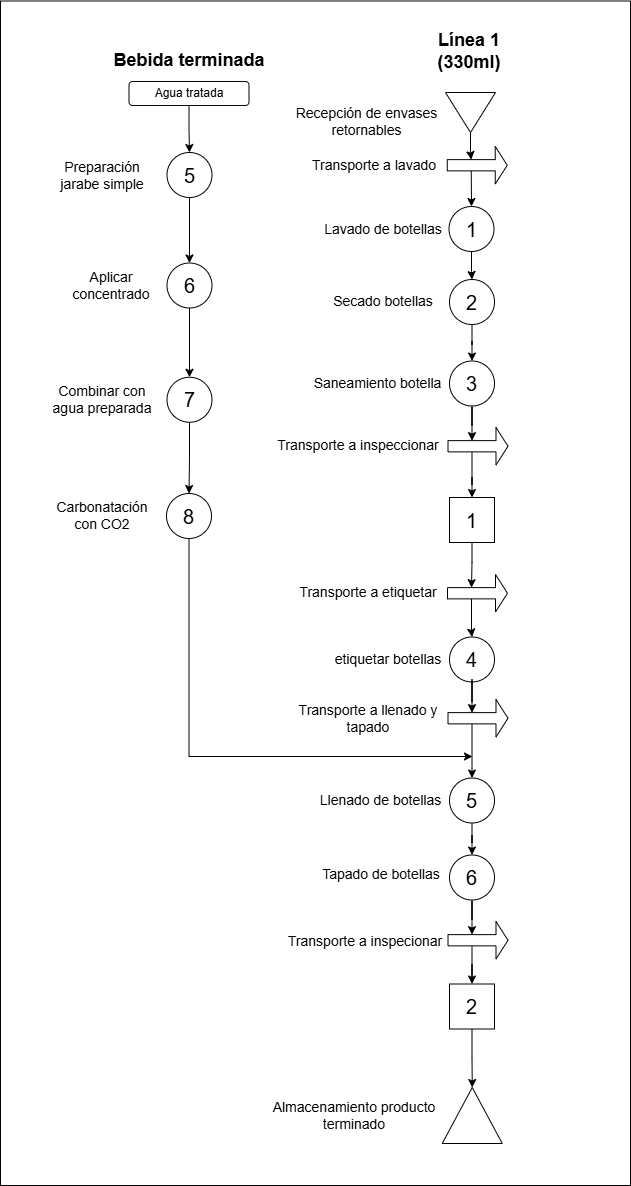

The diagram above was exported from draw.io. Its source (the exported page's mxGraphModel, read from the mxfile embedded in the PNG):
<mxGraphModel dx="1303" dy="1103" grid="0" gridSize="10" guides="1" tooltips="1" connect="1" arrows="1" fold="1" page="0" pageScale="1" pageWidth="827" pageHeight="1169" math="0" shadow="0">
  <root>
    <mxCell id="0" />
    <mxCell id="1" parent="0" />
    <mxCell id="2" parent="1" style="rounded=0;whiteSpace=wrap;html=1;labelBackgroundColor=none;movable=0;resizable=0;rotatable=0;deletable=0;editable=0;locked=1;connectable=0;" value="" vertex="1">
      <mxGeometry height="1184.5" width="630" x="100" y="1175.5" as="geometry" />
    </mxCell>
    <mxCell id="3" edge="1" parent="1" source="4" style="edgeStyle=orthogonalEdgeStyle;rounded=0;orthogonalLoop=1;jettySize=auto;html=1;labelBackgroundColor=none;fontColor=default;" target="16" value="">
      <mxGeometry relative="1" as="geometry" />
    </mxCell>
    <mxCell id="4" parent="1" style="ellipse;whiteSpace=wrap;html=1;aspect=fixed;labelBackgroundColor=none;" value="&lt;font style=&quot;font-size: 20px;&quot;&gt;1&lt;/font&gt;" vertex="1">
      <mxGeometry height="45" width="45" x="548.5" y="1381" as="geometry" />
    </mxCell>
    <mxCell id="5" parent="1" style="whiteSpace=wrap;html=1;aspect=fixed;labelBackgroundColor=none;" value="&lt;font style=&quot;font-size: 20px;&quot;&gt;1&lt;/font&gt;" vertex="1">
      <mxGeometry height="45" width="45" x="549" y="1672" as="geometry" />
    </mxCell>
    <mxCell id="6" parent="1" style="text;html=1;whiteSpace=wrap;strokeColor=none;fillColor=none;align=center;verticalAlign=middle;rounded=0;strokeWidth=2;labelBackgroundColor=none;" value="&lt;font style=&quot;font-size: 18px;&quot;&gt;&lt;b&gt;Línea 1 (330ml)&lt;/b&gt;&lt;/font&gt;" vertex="1">
      <mxGeometry height="30" width="70" x="534" y="1211" as="geometry" />
    </mxCell>
    <mxCell id="7" parent="1" style="text;html=1;whiteSpace=wrap;strokeColor=none;fillColor=none;align=center;verticalAlign=middle;rounded=0;strokeWidth=2;labelBackgroundColor=none;" value="&lt;font style=&quot;font-size: 14px;&quot;&gt;Lavado de botellas&lt;/font&gt;" vertex="1">
      <mxGeometry height="30" width="120" x="422.75" y="1388.5" as="geometry" />
    </mxCell>
    <mxCell id="8" parent="1" style="text;html=1;whiteSpace=wrap;strokeColor=none;fillColor=none;align=center;verticalAlign=middle;rounded=0;strokeWidth=2;labelBackgroundColor=none;" value="&lt;font style=&quot;font-size: 14px;&quot;&gt;Llenado de botellas&lt;/font&gt;" vertex="1">
      <mxGeometry height="30" width="127.5" x="417.25" y="1960" as="geometry" />
    </mxCell>
    <mxCell id="9" parent="1" style="text;html=1;whiteSpace=wrap;strokeColor=none;fillColor=none;align=center;verticalAlign=middle;rounded=0;strokeWidth=2;labelBackgroundColor=none;" value="&lt;font style=&quot;font-size: 14px;&quot;&gt;Tapado de botellas&lt;/font&gt;" vertex="1">
      <mxGeometry height="30" width="120" x="421" y="2034" as="geometry" />
    </mxCell>
    <mxCell id="10" edge="1" parent="1" source="11" style="edgeStyle=orthogonalEdgeStyle;rounded=0;orthogonalLoop=1;jettySize=auto;html=1;entryX=1;entryY=0.5;entryDx=0;entryDy=0;labelBackgroundColor=none;fontColor=default;" target="43">
      <mxGeometry relative="1" as="geometry" />
    </mxCell>
    <mxCell id="11" parent="1" style="whiteSpace=wrap;html=1;aspect=fixed;labelBackgroundColor=none;" value="&lt;span style=&quot;font-size: 20px;&quot;&gt;2&lt;/span&gt;" vertex="1">
      <mxGeometry height="45" width="45" x="549" y="2158.5" as="geometry" />
    </mxCell>
    <mxCell id="12" edge="1" parent="1" source="13" style="edgeStyle=orthogonalEdgeStyle;rounded=0;orthogonalLoop=1;jettySize=auto;html=1;labelBackgroundColor=none;fontColor=default;" target="14" value="">
      <mxGeometry relative="1" as="geometry" />
    </mxCell>
    <mxCell id="13" parent="1" style="ellipse;whiteSpace=wrap;html=1;aspect=fixed;labelBackgroundColor=none;" value="&lt;span style=&quot;font-size: 20px;&quot;&gt;5&lt;/span&gt;" vertex="1">
      <mxGeometry height="45" width="45" x="549" y="1952.5" as="geometry" />
    </mxCell>
    <mxCell id="14" parent="1" style="ellipse;whiteSpace=wrap;html=1;aspect=fixed;labelBackgroundColor=none;" value="&lt;span style=&quot;font-size: 20px;&quot;&gt;6&lt;/span&gt;" vertex="1">
      <mxGeometry height="45" width="45" x="549" y="2029.5" as="geometry" />
    </mxCell>
    <mxCell id="15" edge="1" parent="1" source="16" style="edgeStyle=orthogonalEdgeStyle;rounded=0;orthogonalLoop=1;jettySize=auto;html=1;labelBackgroundColor=none;fontColor=default;" target="45">
      <mxGeometry relative="1" as="geometry" />
    </mxCell>
    <mxCell id="16" parent="1" style="ellipse;whiteSpace=wrap;html=1;aspect=fixed;labelBackgroundColor=none;" value="&lt;span style=&quot;font-size: 20px;&quot;&gt;2&lt;/span&gt;" vertex="1">
      <mxGeometry height="45" width="45" x="549" y="1454" as="geometry" />
    </mxCell>
    <mxCell id="17" parent="1" style="text;html=1;whiteSpace=wrap;strokeColor=none;fillColor=none;align=center;verticalAlign=middle;rounded=0;strokeWidth=2;labelBackgroundColor=none;" value="&lt;font style=&quot;font-size: 14px;&quot;&gt;Secado botellas&lt;/font&gt;" vertex="1">
      <mxGeometry height="30" width="110" x="427.75" y="1461.5" as="geometry" />
    </mxCell>
    <mxCell id="18" edge="1" parent="1" source="9" style="edgeStyle=orthogonalEdgeStyle;rounded=0;orthogonalLoop=1;jettySize=auto;html=1;exitX=0.5;exitY=1;exitDx=0;exitDy=0;labelBackgroundColor=none;fontColor=default;" target="9">
      <mxGeometry relative="1" as="geometry" />
    </mxCell>
    <mxCell id="19" parent="1" style="ellipse;whiteSpace=wrap;html=1;aspect=fixed;labelBackgroundColor=none;" value="&lt;span style=&quot;font-size: 20px;&quot;&gt;4&lt;/span&gt;" vertex="1">
      <mxGeometry height="45" width="45" x="549" y="1811.5" as="geometry" />
    </mxCell>
    <mxCell id="20" parent="1" style="text;html=1;whiteSpace=wrap;strokeColor=none;fillColor=none;align=center;verticalAlign=middle;rounded=0;strokeWidth=2;labelBackgroundColor=none;" value="&lt;font style=&quot;font-size: 14px;&quot;&gt;etiquetar botellas&lt;/font&gt;" vertex="1">
      <mxGeometry height="30" width="110" x="432.75" y="1819" as="geometry" />
    </mxCell>
    <mxCell id="21" parent="1" style="text;html=1;whiteSpace=wrap;strokeColor=none;fillColor=none;align=center;verticalAlign=middle;rounded=0;strokeWidth=2;labelBackgroundColor=none;" value="&lt;font style=&quot;font-size: 14px;&quot;&gt;Recepción de envases retornables&lt;/font&gt;" vertex="1">
      <mxGeometry height="30" width="145" x="394" y="1281" as="geometry" />
    </mxCell>
    <mxCell id="22" edge="1" parent="1" source="23" style="edgeStyle=orthogonalEdgeStyle;rounded=0;orthogonalLoop=1;jettySize=auto;html=1;entryX=0.5;entryY=0;entryDx=0;entryDy=0;exitX=0;exitY=0;exitDx=24.000000000000004;exitDy=24.375;exitPerimeter=0;labelBackgroundColor=none;fontColor=default;" target="4">
      <mxGeometry relative="1" as="geometry" />
    </mxCell>
    <mxCell id="23" parent="1" style="shape=singleArrow;whiteSpace=wrap;html=1;labelBackgroundColor=none;" value="" vertex="1">
      <mxGeometry height="37.5" width="60" x="546.75" y="1321" as="geometry" />
    </mxCell>
    <mxCell id="24" parent="1" style="triangle;whiteSpace=wrap;html=1;rotation=90;labelBackgroundColor=none;" value="" vertex="1">
      <mxGeometry height="50" width="40" x="550" y="1262" as="geometry" />
    </mxCell>
    <mxCell id="25" edge="1" parent="1" source="24" style="edgeStyle=orthogonalEdgeStyle;rounded=0;orthogonalLoop=1;jettySize=auto;html=1;entryX=0;entryY=0;entryDx=24;entryDy=13.125;entryPerimeter=0;labelBackgroundColor=none;fontColor=default;" target="23">
      <mxGeometry relative="1" as="geometry" />
    </mxCell>
    <mxCell id="26" edge="1" parent="1" source="27" style="edgeStyle=orthogonalEdgeStyle;rounded=0;orthogonalLoop=1;jettySize=auto;html=1;exitX=0;exitY=0;exitDx=24;exitDy=24.375;exitPerimeter=0;labelBackgroundColor=none;fontColor=default;" target="5">
      <mxGeometry relative="1" as="geometry" />
    </mxCell>
    <mxCell id="27" parent="1" style="shape=singleArrow;whiteSpace=wrap;html=1;labelBackgroundColor=none;" value="" vertex="1">
      <mxGeometry height="37.5" width="60" x="547.5" y="1602" as="geometry" />
    </mxCell>
    <mxCell id="28" parent="1" style="text;html=1;whiteSpace=wrap;strokeColor=none;fillColor=none;align=center;verticalAlign=middle;rounded=0;strokeWidth=2;labelBackgroundColor=none;" value="&lt;font style=&quot;font-size: 14px;&quot;&gt;Transporte a lavado&lt;/font&gt;" vertex="1">
      <mxGeometry height="30" width="134.25" x="406.75" y="1324.75" as="geometry" />
    </mxCell>
    <mxCell id="29" edge="1" parent="1" source="30" style="edgeStyle=orthogonalEdgeStyle;rounded=0;orthogonalLoop=1;jettySize=auto;html=1;exitX=0;exitY=0;exitDx=24;exitDy=24.375;exitPerimeter=0;labelBackgroundColor=none;fontColor=default;" target="19">
      <mxGeometry relative="1" as="geometry" />
    </mxCell>
    <mxCell id="30" parent="1" style="shape=singleArrow;whiteSpace=wrap;html=1;labelBackgroundColor=none;" value="" vertex="1">
      <mxGeometry height="37.5" width="60" x="547" y="1749" as="geometry" />
    </mxCell>
    <mxCell id="31" edge="1" parent="1" source="5" style="edgeStyle=orthogonalEdgeStyle;rounded=0;orthogonalLoop=1;jettySize=auto;html=1;entryX=0;entryY=0;entryDx=23.999999999999996;entryDy=13.125;entryPerimeter=0;labelBackgroundColor=none;fontColor=default;" target="30">
      <mxGeometry relative="1" as="geometry" />
    </mxCell>
    <mxCell id="32" edge="1" parent="1" source="33" style="edgeStyle=orthogonalEdgeStyle;rounded=0;orthogonalLoop=1;jettySize=auto;html=1;exitX=0;exitY=0;exitDx=24;exitDy=24.375;exitPerimeter=0;labelBackgroundColor=none;fontColor=default;" target="11">
      <mxGeometry relative="1" as="geometry" />
    </mxCell>
    <mxCell id="33" parent="1" style="shape=singleArrow;whiteSpace=wrap;html=1;labelBackgroundColor=none;" value="" vertex="1">
      <mxGeometry height="37.5" width="60" x="547.5" y="2096" as="geometry" />
    </mxCell>
    <mxCell id="34" edge="1" parent="1" source="14" style="edgeStyle=orthogonalEdgeStyle;rounded=0;orthogonalLoop=1;jettySize=auto;html=1;entryX=0;entryY=0;entryDx=24;entryDy=13.125;entryPerimeter=0;labelBackgroundColor=none;fontColor=default;" target="33">
      <mxGeometry relative="1" as="geometry" />
    </mxCell>
    <mxCell id="35" edge="1" parent="1" source="36" style="edgeStyle=orthogonalEdgeStyle;rounded=0;orthogonalLoop=1;jettySize=auto;html=1;entryX=0.5;entryY=0;entryDx=0;entryDy=0;exitX=0;exitY=0;exitDx=23.999999999999996;exitDy=24.375;exitPerimeter=0;labelBackgroundColor=none;fontColor=default;" target="13">
      <mxGeometry relative="1" as="geometry">
        <mxPoint x="577.5084745762712" y="1909.5" as="sourcePoint" />
        <mxPoint x="571.5" y="1924.5" as="targetPoint" />
      </mxGeometry>
    </mxCell>
    <mxCell id="36" parent="1" style="shape=singleArrow;whiteSpace=wrap;html=1;labelBackgroundColor=none;" value="" vertex="1">
      <mxGeometry height="37.5" width="60" x="547.5" y="1874" as="geometry" />
    </mxCell>
    <mxCell id="37" edge="1" parent="1" source="19" style="edgeStyle=orthogonalEdgeStyle;rounded=0;orthogonalLoop=1;jettySize=auto;html=1;entryX=0;entryY=0;entryDx=23.999999999999996;entryDy=13.125;entryPerimeter=0;labelBackgroundColor=none;fontColor=default;" target="36">
      <mxGeometry relative="1" as="geometry" />
    </mxCell>
    <mxCell id="38" parent="1" style="text;html=1;whiteSpace=wrap;strokeColor=none;fillColor=none;align=center;verticalAlign=middle;rounded=0;strokeWidth=2;labelBackgroundColor=none;" value="&lt;font style=&quot;font-size: 14px;&quot;&gt;Transporte a inspeccionar&lt;/font&gt;" vertex="1">
      <mxGeometry height="30" width="168" x="374" y="1604.75" as="geometry" />
    </mxCell>
    <mxCell id="39" parent="1" style="text;html=1;whiteSpace=wrap;strokeColor=none;fillColor=none;align=center;verticalAlign=middle;rounded=0;strokeWidth=2;labelBackgroundColor=none;" value="&lt;font style=&quot;font-size: 14px;&quot;&gt;Transporte a etiquetar&lt;/font&gt;" vertex="1">
      <mxGeometry height="30" width="168" x="384" y="1752" as="geometry" />
    </mxCell>
    <mxCell id="40" parent="1" style="text;html=1;whiteSpace=wrap;strokeColor=none;fillColor=none;align=center;verticalAlign=middle;rounded=0;strokeWidth=2;labelBackgroundColor=none;" value="&lt;font style=&quot;font-size: 14px;&quot;&gt;Transporte a llenado y tapado&lt;/font&gt;" vertex="1">
      <mxGeometry height="30" width="168" x="384" y="1877.75" as="geometry" />
    </mxCell>
    <mxCell id="41" parent="1" style="text;html=1;whiteSpace=wrap;strokeColor=none;fillColor=none;align=center;verticalAlign=middle;rounded=0;strokeWidth=2;labelBackgroundColor=none;" value="&lt;font style=&quot;font-size: 14px;&quot;&gt;Transporte a inspecionar&lt;/font&gt;" vertex="1">
      <mxGeometry height="30" width="168" x="381" y="2101" as="geometry" />
    </mxCell>
    <mxCell id="42" parent="1" style="text;html=1;whiteSpace=wrap;strokeColor=none;fillColor=none;align=center;verticalAlign=middle;rounded=0;strokeWidth=2;labelBackgroundColor=none;" value="&lt;font style=&quot;font-size: 14px;&quot;&gt;Almacenamiento producto terminado&lt;/font&gt;" vertex="1">
      <mxGeometry height="30" width="168" x="369.75" y="2275" as="geometry" />
    </mxCell>
    <mxCell id="43" parent="1" style="triangle;whiteSpace=wrap;html=1;rotation=-90;labelBackgroundColor=none;" value="" vertex="1">
      <mxGeometry height="60" width="56" x="543.75" y="2260" as="geometry" />
    </mxCell>
    <mxCell id="44" parent="1" style="text;html=1;whiteSpace=wrap;strokeColor=none;fillColor=none;align=center;verticalAlign=middle;rounded=0;strokeWidth=2;labelBackgroundColor=none;" value="&lt;font style=&quot;font-size: 14px;&quot;&gt;Saneamiento botella&lt;/font&gt;" vertex="1">
      <mxGeometry height="30" width="139.38" x="408.12" y="1543" as="geometry" />
    </mxCell>
    <mxCell id="45" parent="1" style="ellipse;whiteSpace=wrap;html=1;aspect=fixed;labelBackgroundColor=none;" value="&lt;span style=&quot;font-size: 20px;&quot;&gt;3&lt;/span&gt;" vertex="1">
      <mxGeometry height="45" width="45" x="549" y="1535.5" as="geometry" />
    </mxCell>
    <mxCell id="46" edge="1" parent="1" source="45" style="edgeStyle=orthogonalEdgeStyle;rounded=0;orthogonalLoop=1;jettySize=auto;html=1;entryX=0;entryY=0;entryDx=24;entryDy=13.125;entryPerimeter=0;labelBackgroundColor=none;fontColor=default;" target="27">
      <mxGeometry relative="1" as="geometry" />
    </mxCell>
    <mxCell id="47" parent="1" style="text;html=1;whiteSpace=wrap;strokeColor=none;fillColor=none;align=center;verticalAlign=middle;rounded=0;strokeWidth=2;labelBackgroundColor=none;" value="&lt;span style=&quot;font-size: 18px;&quot;&gt;&lt;b&gt;Bebida terminada&lt;/b&gt;&lt;/span&gt;" vertex="1">
      <mxGeometry height="30" width="170" x="204" y="1220" as="geometry" />
    </mxCell>
    <mxCell id="48" edge="1" parent="1" source="49" style="edgeStyle=orthogonalEdgeStyle;rounded=0;orthogonalLoop=1;jettySize=auto;html=1;labelBackgroundColor=none;fontColor=default;" target="51">
      <mxGeometry relative="1" as="geometry" />
    </mxCell>
    <mxCell id="49" parent="1" style="ellipse;whiteSpace=wrap;html=1;aspect=fixed;labelBackgroundColor=none;" value="&lt;span style=&quot;font-size: 20px;&quot;&gt;7&lt;/span&gt;" vertex="1">
      <mxGeometry height="45" width="45" x="266.5" y="1551.75" as="geometry" />
    </mxCell>
    <mxCell id="50" edge="1" parent="1" source="51" style="edgeStyle=orthogonalEdgeStyle;rounded=0;orthogonalLoop=1;jettySize=auto;html=1;labelBackgroundColor=none;fontColor=default;">
      <mxGeometry relative="1" as="geometry">
        <Array as="points">
          <mxPoint x="288" y="1931" />
          <mxPoint x="572" y="1931" />
        </Array>
        <mxPoint x="572" y="1931" as="targetPoint" />
      </mxGeometry>
    </mxCell>
    <mxCell id="51" parent="1" style="ellipse;whiteSpace=wrap;html=1;aspect=fixed;labelBackgroundColor=none;" value="&lt;span style=&quot;font-size: 20px;&quot;&gt;8&lt;/span&gt;" vertex="1">
      <mxGeometry height="45" width="45" x="266" y="1668" as="geometry" />
    </mxCell>
    <mxCell id="52" parent="1" style="text;html=1;whiteSpace=wrap;strokeColor=none;fillColor=none;align=center;verticalAlign=middle;rounded=0;strokeWidth=2;labelBackgroundColor=none;" value="&lt;span style=&quot;font-size: 14px;&quot;&gt;Carbonatación con CO2&lt;/span&gt;" vertex="1">
      <mxGeometry height="30" width="110" x="146.5" y="1675" as="geometry" />
    </mxCell>
    <mxCell id="53" edge="1" parent="1" source="54" style="edgeStyle=orthogonalEdgeStyle;rounded=0;orthogonalLoop=1;jettySize=auto;html=1;entryX=0.5;entryY=0;entryDx=0;entryDy=0;exitX=0.5;exitY=1;exitDx=0;exitDy=0;labelBackgroundColor=none;fontColor=default;" target="56">
      <mxGeometry relative="1" as="geometry" />
    </mxCell>
    <mxCell id="54" parent="1" style="rounded=1;whiteSpace=wrap;html=1;labelBackgroundColor=none;" value="Agua tratada" vertex="1">
      <mxGeometry height="24" width="120" x="228.5" y="1256" as="geometry" />
    </mxCell>
    <mxCell id="55" edge="1" parent="1" source="56" style="edgeStyle=orthogonalEdgeStyle;rounded=0;orthogonalLoop=1;jettySize=auto;html=1;entryX=0.5;entryY=0;entryDx=0;entryDy=0;labelBackgroundColor=none;fontColor=default;" target="59">
      <mxGeometry relative="1" as="geometry" />
    </mxCell>
    <mxCell id="56" parent="1" style="ellipse;whiteSpace=wrap;html=1;aspect=fixed;labelBackgroundColor=none;" value="&lt;span style=&quot;font-size: 20px;&quot;&gt;5&lt;/span&gt;" vertex="1">
      <mxGeometry height="45" width="45" x="266.5" y="1327" as="geometry" />
    </mxCell>
    <mxCell id="57" parent="1" style="text;html=1;whiteSpace=wrap;strokeColor=none;fillColor=none;align=center;verticalAlign=middle;rounded=0;strokeWidth=2;labelBackgroundColor=none;" value="&lt;span style=&quot;font-size: 14px;&quot;&gt;Preparación jarabe simple&lt;/span&gt;" vertex="1">
      <mxGeometry height="30" width="110" x="146.5" y="1334.5" as="geometry" />
    </mxCell>
    <mxCell id="58" edge="1" parent="1" source="59" style="edgeStyle=orthogonalEdgeStyle;rounded=0;orthogonalLoop=1;jettySize=auto;html=1;labelBackgroundColor=none;fontColor=default;" target="49">
      <mxGeometry relative="1" as="geometry" />
    </mxCell>
    <mxCell id="59" parent="1" style="ellipse;whiteSpace=wrap;html=1;aspect=fixed;labelBackgroundColor=none;" value="&lt;span style=&quot;font-size: 20px;&quot;&gt;6&lt;/span&gt;" vertex="1">
      <mxGeometry height="45" width="45" x="266.5" y="1437.5" as="geometry" />
    </mxCell>
    <mxCell id="60" parent="1" style="text;html=1;whiteSpace=wrap;strokeColor=none;fillColor=none;align=center;verticalAlign=middle;rounded=0;strokeWidth=2;labelBackgroundColor=none;" value="&lt;span style=&quot;font-size: 14px;&quot;&gt;Aplicar concentrado&lt;/span&gt;" vertex="1">
      <mxGeometry height="30" width="110" x="156" y="1445" as="geometry" />
    </mxCell>
    <mxCell id="61" parent="1" style="text;html=1;whiteSpace=wrap;strokeColor=none;fillColor=none;align=center;verticalAlign=middle;rounded=0;strokeWidth=2;labelBackgroundColor=none;" value="&lt;span style=&quot;font-size: 14px;&quot;&gt;Combinar con agua preparada&lt;/span&gt;" vertex="1">
      <mxGeometry height="30" width="110" x="147" y="1559.25" as="geometry" />
    </mxCell>
  </root>
</mxGraphModel>